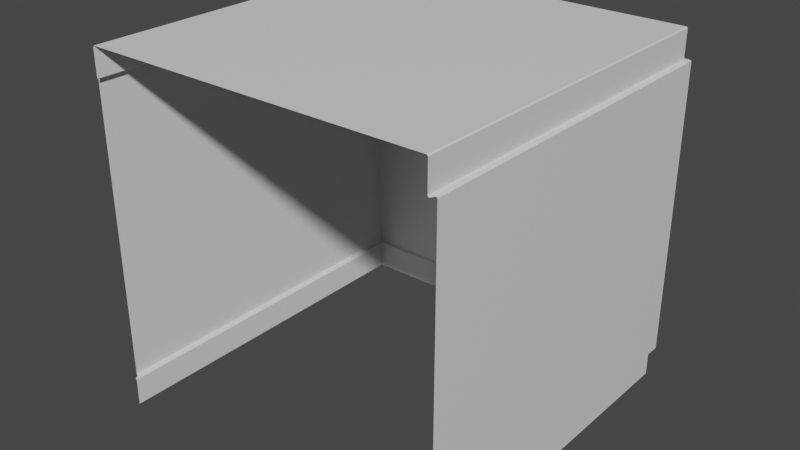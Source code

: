 # Source: kitchen.blend  (saved by Blender 2.91.10; exported with 4.5.12 LTS)
import bpy
from mathutils import Matrix  # noqa: F401  (used for matrix-valued properties, if any)

bpy.ops.wm.read_factory_settings(use_empty=True)
scene = bpy.context.scene
scene.name = 'Scene'

# ---- collections
col_collection = bpy.data.collections.new('Collection'); scene.collection.children.link(col_collection)

# ---- materials (node trees are filled in below, after node groups)
mat_material = bpy.data.materials.new('Material')
mat_material.use_transparent_shadow = False

# ---- material node trees
mat_material.use_nodes = True; mat_material.node_tree.nodes.clear()
_N = mat_material.node_tree.nodes; _L = mat_material.node_tree.links
n0 = _N.new('ShaderNodeBsdfPrincipled'); n0.name = 'Principled BSDF'; n0.location = (10, 300)
n0.distribution = 'GGX'
n0.subsurface_method = 'BURLEY'
n0.inputs[3].default_value = 1.45
n0.inputs[27].default_value = (0.0, 0.0, 0.0, 1.0)
n0.inputs[28].default_value = 1.0
n1 = _N.new('ShaderNodeOutputMaterial'); n1.name = 'Material Output'; n1.location = (300, 300)
_L.new(n0.outputs[0], n1.inputs[0])
n1.is_active_output = True

# ---- world
world_world = bpy.data.worlds.new('World'); scene.world = world_world
world_world.use_nodes = True; world_world.node_tree.nodes.clear()
_N = world_world.node_tree.nodes; _L = world_world.node_tree.links
n0 = _N.new('ShaderNodeOutputWorld'); n0.name = 'World Output'; n0.location = (300, 300)
n1 = _N.new('ShaderNodeBackground'); n1.name = 'Background'; n1.location = (10, 300)
n1.inputs[0].default_value = (0.05088, 0.05088, 0.05088, 1.0)
_L.new(n1.outputs[0], n0.inputs[0])
n0.is_active_output = True
world_world.color = (0.05088, 0.05088, 0.05088)
world_world.use_sun_shadow = False
world_world.sun_shadow_jitter_overblur = 0.0

# ---- meshes
me_cube_001 = bpy.data.meshes.new('Cube.001')
me_cube_001.from_pydata([(-0.4833, 0.4864, 0.497), (-0.4833, 0.4833, 0.5), (-0.4864, 0.4833, 0.497), (-0.4864, 0.4833, -0.497), (-0.4833, 0.4864, -0.497), (0.4864, 0.4833, 0.497), (0.4833, 0.4833, 0.5), (0.4833, 0.4864, 0.497), (0.4833, 0.4864, -0.497), (0.4864, 0.4833, -0.497), (-0.4864, -0.512, 0.497), (-0.4833, -0.512, 0.5), (-0.4864, -0.512, -0.497), (0.4833, -0.512, 0.5), (0.4864, -0.512, 0.497), (0.4864, -0.512, -0.497), (0.497, -0.5, 0.4167), (0.5, -0.5, 0.4136), (0.5, -0.5, -0.4136), (0.497, -0.5, -0.4167), (0.4927, 0.497, -0.4167), (0.497, 0.4927, -0.4167), (0.5, 0.497, -0.4136), (0.497, 0.5, -0.4136), (-0.5, 0.497, -0.4136), (-0.497, 0.4927, -0.4167), (-0.4927, 0.497, -0.4167), (-0.497, 0.5, -0.4136), (-0.497, -0.5, -0.4167), (-0.5, -0.5, -0.4136), (-0.5, -0.5, 0.4136), (-0.497, -0.5, 0.4167), (-0.5, 0.497, 0.4136), (-0.497, 0.5, 0.4136), (-0.4927, 0.497, 0.4167), (-0.497, 0.4927, 0.4167), (0.497, 0.5, 0.4136), (0.5, 0.497, 0.4136), (0.497, 0.4927, 0.4167), (0.4927, 0.497, 0.4167), (0.4864, -0.512, 0.4197), (0.4895, -0.512, 0.4167), (0.4895, -0.512, -0.4167), (0.4864, -0.512, -0.4197), (0.4851, 0.4895, -0.4167), (0.4833, 0.4864, -0.4197), (0.4864, 0.4833, -0.4197), (0.4895, 0.4851, -0.4167), (-0.4864, 0.4833, -0.4197), (-0.4833, 0.4864, -0.4197), (-0.4851, 0.4895, -0.4167), (-0.4895, 0.4851, -0.4167), (-0.4864, -0.512, -0.4197), (-0.4895, -0.512, -0.4167), (-0.4895, -0.512, 0.4167), (-0.4864, -0.512, 0.4197), (-0.4895, 0.4851, 0.4167), (-0.4851, 0.4895, 0.4167), (-0.4833, 0.4864, 0.4197), (-0.4864, 0.4833, 0.4197), (0.4851, 0.4895, 0.4167), (0.4895, 0.4851, 0.4167), (0.4864, 0.4833, 0.4197), (0.4833, 0.4864, 0.4197)], [], [(58, 63, 7, 0), (40, 14, 5, 62), (12, 3, 48, 52), (4, 8, 45, 49), (9, 15, 43, 46), (31, 35, 56, 54), (34, 39, 60, 57), (13, 11, 1, 6), (22, 18, 17, 37), (27, 23, 36, 33), (21, 47, 42, 19), (25, 28, 53, 51), (32, 30, 29, 24), (20, 26, 50, 44), (59, 2, 10, 55), (16, 41, 61, 38), (0, 1, 2), (5, 6, 7), (20, 21, 22, 23), (24, 25, 26, 27), (32, 33, 34, 35), (36, 37, 38, 39), (44, 45, 46, 47), (48, 49, 50, 51), (56, 57, 58, 59), (60, 61, 62, 63), (32, 24, 27, 33), (36, 23, 22, 37), (44, 50, 49, 45), (53, 52, 48, 51), (14, 13, 6, 5), (7, 6, 1, 0), (2, 1, 11, 10), (45, 8, 9, 46), (48, 3, 4, 49), (29, 28, 25, 24), (23, 27, 26, 20), (18, 22, 21, 19), (34, 57, 56, 35), (50, 26, 25, 51), (60, 39, 38, 61), (35, 31, 30, 32), (39, 34, 33, 36), (16, 38, 37, 17), (7, 63, 62, 5), (2, 59, 58, 0), (47, 46, 43, 42), (59, 55, 54, 56), (63, 58, 57, 60), (40, 62, 61, 41), (47, 21, 20, 44)])
_uv = me_cube_001.uv_layers.new(name='UVMap')
_uv.uv.foreach_set('vector', [0.6259, 0.9899, 0.6259, 0.6676, 0.6001, 0.6676, 0.6001, 0.9899, 0.9523, 0.3362, 0.9265, 0.3362, 0.9265, 0.668, 0.9523, 0.668, 0.9962, 0.3318, 0.9962, 0.0, 0.9704, 0.0, 0.9704, 0.3318, 0.02576, 0.99, 0.02576, 0.6677, 0.0, 0.6677, 0.0, 0.99, 0.9447, 0.001038, 0.9447, 0.3329, 0.9704, 0.3329, 0.9704, 0.001038, 0.6658, 0.3321, 0.6658, 0.00253, 0.6633, 0.005042, 0.6633, 0.3361, 0.6644, 0.001103, 0.3359, 0.001103, 0.3384, 0.003581, 0.6618, 0.003581, 0.3233, 0.3362, 0.001038, 0.3362, 0.001038, 0.6666, 0.3233, 0.6666, 0.9255, 0.6686, 0.9255, 0.3362, 0.6497, 0.3362, 0.6497, 0.6686, 0.6001, 0.999, 0.6001, 0.6676, 0.3243, 0.6676, 0.3243, 0.999, 0.3324, 0.00253, 0.3299, 0.005042, 0.3299, 0.3361, 0.3324, 0.3321, 0.001013, 0.00253, 0.001013, 0.3321, 0.003502, 0.3361, 0.003502, 0.005042, 0.9436, 0.3324, 0.9436, 2.98e-08, 0.6678, 0.0, 0.6678, 0.3324, 0.331, 0.001103, 0.002447, 0.001103, 0.00497, 0.003581, 0.3284, 0.003581, 0.978, 0.3362, 0.9523, 0.3362, 0.9523, 0.668, 0.978, 0.668, 0.3344, 0.3321, 0.3369, 0.3361, 0.3369, 0.005042, 0.3344, 0.00253, 0.001038, 0.6677, 0.001038, 0.6666, 0.0, 0.6667, 0.3243, 0.6667, 0.3233, 0.6666, 0.3233, 0.6677, 0.331, 0.001103, 0.3324, 0.00253, 0.3334, 0.001009, 0.3324, 0.0, 0.0, 0.001009, 0.001013, 0.00253, 0.002447, 0.001103, 0.001013, 0.0, 0.6668, 0.001009, 0.6658, 2.98e-08, 0.6644, 0.001103, 0.6658, 0.00253, 0.3344, 0.0, 0.3334, 0.001009, 0.3344, 0.00253, 0.3359, 0.001103, 0.3284, 0.003581, 0.3278, 0.004707, 0.3289, 0.005741, 0.3299, 0.005042, 0.00454, 0.005741, 0.005578, 0.004707, 0.00497, 0.003581, 0.003502, 0.005042, 0.6633, 0.005042, 0.6618, 0.003581, 0.6612, 0.004707, 0.6623, 0.005741, 0.3384, 0.003581, 0.3369, 0.005042, 0.3379, 0.005741, 0.339, 0.004707, 0.3243, 1.0, 0.6001, 1.0, 0.6001, 0.999, 0.3243, 0.999, 0.6497, 0.6696, 0.9255, 0.6696, 0.9255, 0.6686, 0.6497, 0.6686, 0.3284, 0.003581, 0.00497, 0.003581, 0.005578, 0.004707, 0.3278, 0.004707, 0.003502, 0.3361, 0.00454, 0.3362, 0.00454, 0.005741, 0.003502, 0.005042, 0.3243, 0.3362, 0.3233, 0.3362, 0.3233, 0.6666, 0.3243, 0.6667, 0.3233, 0.6677, 0.3233, 0.6666, 0.001038, 0.6666, 0.001038, 0.6677, 0.0, 0.6667, 0.001038, 0.6666, 0.001038, 0.3362, 0.0, 0.3362, 0.9704, 0.0, 0.9447, 0.0, 0.9447, 0.001038, 0.9704, 0.001038, 0.0, 0.991, 0.02576, 0.991, 0.02576, 0.99, 0.0, 0.99, 0.6678, 0.0, 0.6668, 0.0, 0.6668, 0.331, 0.6678, 0.3324, 0.3324, 0.0, 0.001013, 0.0, 0.002447, 0.001103, 0.331, 0.001103, 0.9255, 0.3362, 0.9255, 0.6686, 0.9265, 0.6671, 0.9265, 0.3362, 0.6644, 0.001103, 0.6618, 0.003581, 0.6633, 0.005042, 0.6658, 0.00253, 0.00497, 0.003581, 0.002447, 0.001103, 0.001013, 0.00253, 0.003502, 0.005042, 0.3384, 0.003581, 0.3359, 0.001103, 0.3344, 0.00253, 0.3369, 0.005042, 0.9447, 0.331, 0.9447, 2.98e-08, 0.9436, 2.98e-08, 0.9436, 0.3324, 0.3359, 0.001103, 0.6644, 0.001103, 0.6658, 2.98e-08, 0.3344, 0.0, 0.6487, 0.3362, 0.6487, 0.6671, 0.6497, 0.6686, 0.6497, 0.3362, 0.9265, 0.669, 0.9523, 0.669, 0.9523, 0.668, 0.9265, 0.668, 0.6001, 0.9909, 0.6259, 0.9909, 0.6259, 0.9899, 0.6001, 0.9899, 0.3299, 0.005042, 0.3289, 0.005741, 0.3289, 0.3362, 0.3299, 0.3361, 0.6623, 0.005741, 0.6623, 0.3362, 0.6633, 0.3361, 0.6633, 0.005042, 0.339, 0.004707, 0.6612, 0.004707, 0.6618, 0.003581, 0.3384, 0.003581, 0.3379, 0.3362, 0.3379, 0.005741, 0.3369, 0.005042, 0.3369, 0.3361, 0.3299, 0.005042, 0.3324, 0.00253, 0.331, 0.001103, 0.3284, 0.003581])
me_cube_001.materials.append(mat_material)
me_cube_001.use_remesh_fix_poles = True
me_cube_001.use_remesh_preserve_attributes = False
me_cube_001.use_mirror_vertex_groups = False
me_cube_001.update()

# ---- objects
ob_cube = bpy.data.objects.new('Cube', me_cube_001)

# ---- transforms, parenting, visibility, modifiers, constraints
ob_cube.location = (0.0, 0.0, 0.0)
ob_cube.lineart.crease_threshold = 0.0

# ---- collection membership
col_collection.objects.link(ob_cube)

# ---- scene / render settings (as saved in the file)
scene.frame_start = 1; scene.frame_end = 250; scene.frame_set(1)
scene.render.engine = 'BLENDER_EEVEE_NEXT'
scene.cycles.use_denoising = False
scene.cycles.samples = 128
scene.cycles.sampling_pattern = 'TABULATED_SOBOL'
scene.cycles.use_adaptive_sampling = False
scene.cycles.use_light_tree = False
scene.view_settings.view_transform = 'Filmic'
bpy.context.view_layer.update()

# ---- added for rendering (the .blend has no active camera and no usable light): camera, sun
cam_auto = bpy.data.cameras.new('AutoCamera')
cam_auto.lens = 50.0
cam_auto.sensor_width = 36.0
cam_auto.clip_end = 1000.0
ob_auto_camera = bpy.data.objects.new('AutoCamera', cam_auto)
scene.collection.objects.link(ob_auto_camera)
ob_auto_camera.location = (1.60735, -1.93481, 1.2874)
ob_auto_camera.rotation_euler = (1.09748, -7.21219e-08, 0.694738)
scene.camera = ob_auto_camera
light_auto_sun = bpy.data.lights.new('AutoSun', 'SUN')
light_auto_sun.energy = 3.0
light_auto_sun.angle = 0.0523599
ob_auto_sun = bpy.data.objects.new('AutoSun', light_auto_sun)
scene.collection.objects.link(ob_auto_sun)
ob_auto_sun.rotation_euler = (0.872665, 0.174533, 0.523599)
bpy.context.view_layer.update()
